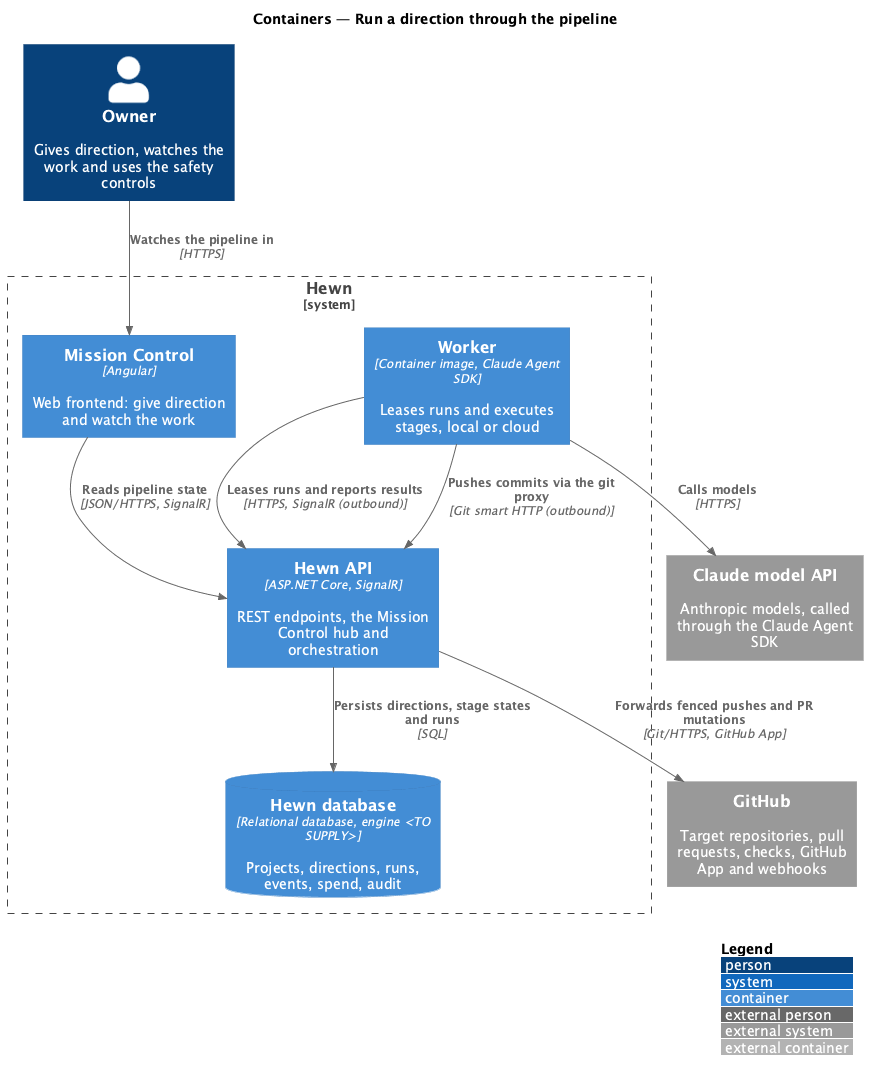

The diagram above was rendered by PlantUML. Its source (embedded in the PNG):
@startuml
!include <C4/C4_Container>
LAYOUT_WITH_LEGEND()
title Containers — Run a direction through the pipeline

Person(owner, "Owner", "Gives direction, watches the work and uses the safety controls")
System_Boundary(hewn, "Hewn") {
  Container(spa, "Mission Control", "Angular", "Web frontend: give direction and watch the work")
  Container(api, "Hewn API", "ASP.NET Core, SignalR", "REST endpoints, the Mission Control hub and orchestration")
  ContainerDb(db, "Hewn database", "Relational database, engine <TO SUPPLY>", "Projects, directions, runs, events, spend, audit")
  Container(worker, "Worker", "Container image, Claude Agent SDK", "Leases runs and executes stages, local or cloud")
}
System_Ext(github, "GitHub", "Target repositories, pull requests, checks, GitHub App and webhooks")
System_Ext(claude, "Claude model API", "Anthropic models, called through the Claude Agent SDK")

Rel(owner, spa, "Watches the pipeline in", "HTTPS")
Rel(spa, api, "Reads pipeline state", "JSON/HTTPS, SignalR")
Rel(api, db, "Persists directions, stage states and runs", "SQL")
Rel(worker, api, "Leases runs and reports results", "HTTPS, SignalR (outbound)")
Rel(worker, claude, "Calls models", "HTTPS")
Rel(worker, api, "Pushes commits via the git proxy", "Git smart HTTP (outbound)")
Rel(api, github, "Forwards fenced pushes and PR mutations", "Git/HTTPS, GitHub App")
@enduml